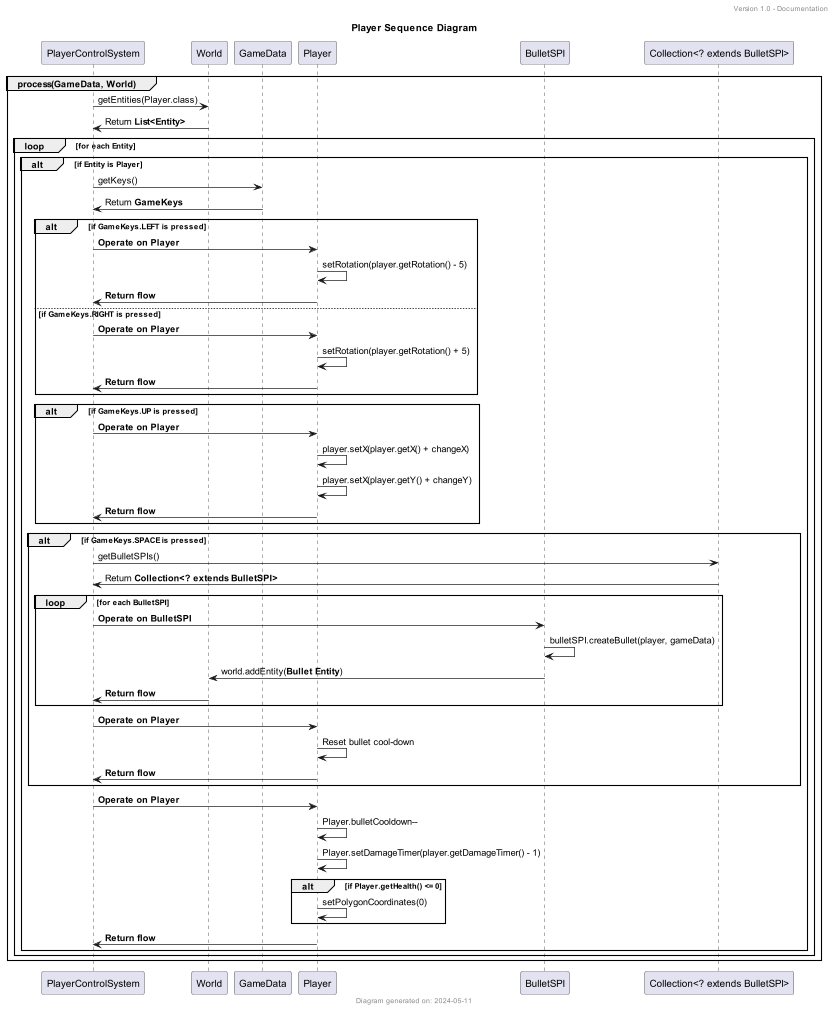

The diagram above was rendered by PlantUML. Its source (embedded in the PNG):
@startuml
'https://plantuml.com/sequence-diagram
title Player Sequence Diagram
header Version 1.0 - Documentation
footer Diagram generated on: 2024-05-11

participant PlayerControlSystem
participant World
participant GameData
participant Player
participant BulletSPI
participant "Collection<? extends BulletSPI>"

group process(GameData, World)
    World <- PlayerControlSystem : getEntities(Player.class)
    World -> PlayerControlSystem : Return **List<Entity>**
    loop for each Entity
        alt if Entity is Player
            PlayerControlSystem -> GameData : getKeys()
            PlayerControlSystem <- GameData : Return **GameKeys**
            alt if GameKeys.LEFT is pressed
                PlayerControlSystem -> Player : **Operate on Player**
                Player -> Player : setRotation(player.getRotation() - 5)
                Player -> PlayerControlSystem : **Return flow**
            else if GameKeys.RIGHT is pressed
                PlayerControlSystem -> Player : **Operate on Player**
                Player -> Player : setRotation(player.getRotation() + 5)
                Player -> PlayerControlSystem : **Return flow**
            end
            alt if GameKeys.UP is pressed
                PlayerControlSystem -> Player : **Operate on Player**
                Player -> Player : player.setX(player.getX() + changeX)
                Player -> Player : player.setX(player.getY() + changeY)
                Player -> PlayerControlSystem : **Return flow**
            end
            alt if GameKeys.SPACE is pressed
                PlayerControlSystem -> "Collection<? extends BulletSPI>" : getBulletSPIs()
                PlayerControlSystem <- "Collection<? extends BulletSPI>" : Return **Collection<? extends BulletSPI>**
                loop for each BulletSPI
                    PlayerControlSystem -> BulletSPI : **Operate on BulletSPI**
                    BulletSPI -> BulletSPI : bulletSPI.createBullet(player, gameData)
                    BulletSPI -> World : world.addEntity(**Bullet Entity**)
                    World -> PlayerControlSystem : **Return flow**
                end
                PlayerControlSystem -> Player : **Operate on Player**
                Player -> Player : Reset bullet cool-down
                Player -> PlayerControlSystem : **Return flow**
            end

            PlayerControlSystem -> Player : **Operate on Player**
            Player -> Player : Player.bulletCooldown--
            Player -> Player : Player.setDamageTimer(player.getDamageTimer() - 1)
            alt if Player.getHealth() <= 0
                            Player -> Player : setPolygonCoordinates(0)
            end
            Player -> PlayerControlSystem : **Return flow**
        end
    end
end
@enduml